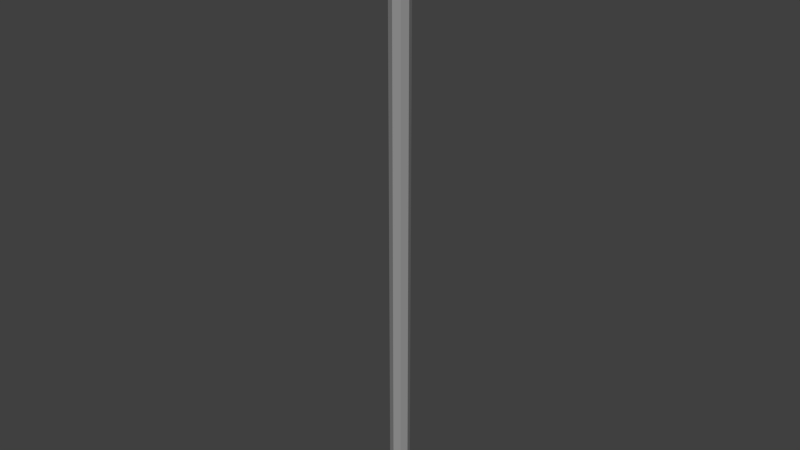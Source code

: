 # Source: zielstange.blend  (saved by Blender 2.76.0; exported with 4.5.12 LTS)
import bpy
from mathutils import Matrix  # noqa: F401  (used for matrix-valued properties, if any)

bpy.ops.wm.read_factory_settings(use_empty=True)
scene = bpy.context.scene
scene.name = 'Scene'

# ---- collections
col_collection_1 = bpy.data.collections.new('Collection 1'); scene.collection.children.link(col_collection_1)

# ---- materials (node trees are filled in below, after node groups)
mat_zielstange = bpy.data.materials.new('Zielstange')
mat_zielstange.alpha_threshold = 0.0
mat_zielstange.roughness = 0.5

# ---- material node trees
mat_zielstange.use_nodes = True; mat_zielstange.node_tree.nodes.clear()
_N = mat_zielstange.node_tree.nodes; _L = mat_zielstange.node_tree.links
n0 = _N.new('ShaderNodeOutputMaterial'); n0.name = 'Material Output'; n0.location = (300, 300)
n1 = _N.new('ShaderNodeBsdfDiffuse'); n1.name = 'Diffuse BSDF'; n1.location = (10, 300)
n1.inputs[0].default_value = (0.2957, 0.2957, 0.2957, 1.0)
_L.new(n1.outputs[0], n0.inputs[0])
n0.is_active_output = True

# ---- world
world_world = bpy.data.worlds.new('World'); scene.world = world_world
world_world.color = (0.05088, 0.05088, 0.05088)
world_world.use_sun_shadow = False
world_world.sun_shadow_jitter_overblur = 0.0
world_world.cycles.sampling_method = 'MANUAL'
world_world.cycles.sample_map_resolution = 256

# ---- meshes
me_cylinder = bpy.data.meshes.new('Cylinder')
me_cylinder.from_pydata([(0.0, 1.0, -1.0), (0.0, 1.0, 1.0), (0.7071, 0.7071, -1.0), (0.7071, 0.7071, 1.0), (1.0, -4.371e-08, -1.0), (1.0, -4.371e-08, 1.0), (0.7071, -0.7071, -1.0), (0.7071, -0.7071, 1.0), (-8.742e-08, -1.0, -1.0), (-8.742e-08, -1.0, 1.0), (-0.7071, -0.7071, -1.0), (-0.7071, -0.7071, 1.0), (-1.0, 1.192e-08, -1.0), (-1.0, 1.192e-08, 1.0), (-0.7071, 0.7071, -1.0), (-0.7071, 0.7071, 1.0), (7.937e-07, 1.0, -13.55), (0.7071, 0.7071, -13.55), (1.0, -4.371e-08, -13.55), (0.7071, -0.7071, -13.55), (7.062e-07, -1.0, -13.55), (-0.7071, -0.7071, -13.55), (-1.0, 1.192e-08, -13.55), (-0.7071, 0.7071, -13.55)], [], [(0, 1, 3, 2), (2, 3, 5, 4), (4, 5, 7, 6), (6, 7, 9, 8), (8, 9, 11, 10), (10, 11, 13, 12), (3, 1, 15, 13, 11, 9, 7, 5), (14, 15, 1, 0), (12, 13, 15, 14), (14, 0, 16, 23), (16, 17, 18, 19, 20, 21, 22, 23), (0, 2, 17, 16), (4, 6, 19, 18), (10, 12, 22, 21), (6, 8, 20, 19), (12, 14, 23, 22), (2, 4, 18, 17), (8, 10, 21, 20)])
me_cylinder.materials.append(mat_zielstange)
me_cylinder.use_remesh_preserve_volume = False
me_cylinder.use_remesh_preserve_attributes = False
me_cylinder.use_mirror_vertex_groups = False
me_cylinder.update()

# ---- objects
ob_cylinder = bpy.data.objects.new('Cylinder', me_cylinder)

# ---- transforms, parenting, visibility, modifiers, constraints
ob_cylinder.location = (0.0, 0.0, 0.0)
ob_cylinder.scale = (-0.02672, -0.02779, -0.1164)
ob_cylinder.lineart.crease_threshold = 0.0

# ---- collection membership
col_collection_1.objects.link(ob_cylinder)

# ---- scene / render settings (as saved in the file)
scene.frame_start = 1; scene.frame_end = 250; scene.frame_set(1)
scene.render.engine = 'CYCLES'
scene.render.resolution_percentage = 50
scene.render.dither_intensity = 0.0
scene.cycles.use_denoising = False
scene.cycles.samples = 10
scene.cycles.sampling_pattern = 'TABULATED_SOBOL'
scene.cycles.light_sampling_threshold = 0.0
scene.cycles.use_adaptive_sampling = False
scene.cycles.use_light_tree = False
scene.cycles.blur_glossy = 0.0
scene.cycles.pixel_filter_type = 'GAUSSIAN'
scene.cycles.sample_clamp_indirect = 0.0
scene.view_settings.view_transform = 'Standard'
bpy.context.view_layer.update()

# ---- added for rendering (the .blend has no active camera and no usable light): camera, sun
cam_auto = bpy.data.cameras.new('AutoCamera')
cam_auto.lens = 50.0
cam_auto.sensor_width = 36.0
cam_auto.clip_end = 1000.0
ob_auto_camera = bpy.data.objects.new('AutoCamera', cam_auto)
scene.collection.objects.link(ob_auto_camera)
ob_auto_camera.location = (1.56898, -1.88277, 1.9858)
ob_auto_camera.rotation_euler = (1.09748, -7.21219e-08, 0.694738)
scene.camera = ob_auto_camera
light_auto_sun = bpy.data.lights.new('AutoSun', 'SUN')
light_auto_sun.energy = 3.0
light_auto_sun.angle = 0.0523599
ob_auto_sun = bpy.data.objects.new('AutoSun', light_auto_sun)
scene.collection.objects.link(ob_auto_sun)
ob_auto_sun.rotation_euler = (0.872665, 0.174533, 0.523599)
bpy.context.view_layer.update()
